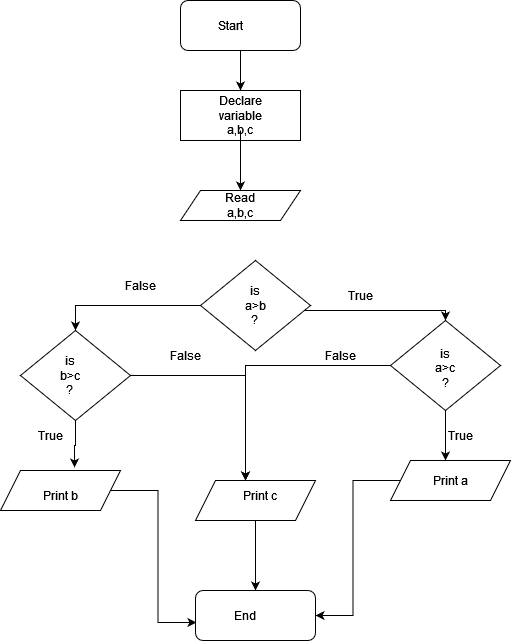

The diagram above was exported from draw.io. Its source (the exported page's mxGraphModel, read from the mxfile embedded in the PNG):
<mxGraphModel dx="910" dy="495" grid="1" gridSize="10" guides="1" tooltips="1" connect="1" arrows="1" fold="1" page="1" pageScale="1" pageWidth="850" pageHeight="1100" math="0" shadow="0">
  <root>
    <mxCell id="0" />
    <mxCell id="1" parent="0" />
    <mxCell id="fNupu3hiqMQQpmBDRNP1-25" style="edgeStyle=orthogonalEdgeStyle;rounded=0;orthogonalLoop=1;jettySize=auto;html=1;entryX=0.5;entryY=0;entryDx=0;entryDy=0;" edge="1" parent="1" source="fNupu3hiqMQQpmBDRNP1-1" target="fNupu3hiqMQQpmBDRNP1-3">
      <mxGeometry relative="1" as="geometry" />
    </mxCell>
    <mxCell id="fNupu3hiqMQQpmBDRNP1-1" value="" style="rounded=1;whiteSpace=wrap;html=1;" vertex="1" parent="1">
      <mxGeometry x="330" y="40" width="120" height="50" as="geometry" />
    </mxCell>
    <mxCell id="fNupu3hiqMQQpmBDRNP1-2" value="Start" style="text;html=1;strokeColor=none;fillColor=none;align=center;verticalAlign=middle;whiteSpace=wrap;rounded=0;" vertex="1" parent="1">
      <mxGeometry x="350" y="50" width="60" height="30" as="geometry" />
    </mxCell>
    <mxCell id="fNupu3hiqMQQpmBDRNP1-3" value="" style="rounded=0;whiteSpace=wrap;html=1;" vertex="1" parent="1">
      <mxGeometry x="330" y="130" width="120" height="50" as="geometry" />
    </mxCell>
    <mxCell id="fNupu3hiqMQQpmBDRNP1-4" value="" style="shape=parallelogram;perimeter=parallelogramPerimeter;whiteSpace=wrap;html=1;fixedSize=1;" vertex="1" parent="1">
      <mxGeometry x="330" y="230" width="120" height="30" as="geometry" />
    </mxCell>
    <mxCell id="fNupu3hiqMQQpmBDRNP1-5" style="edgeStyle=orthogonalEdgeStyle;rounded=0;orthogonalLoop=1;jettySize=auto;html=1;exitX=0.5;exitY=1;exitDx=0;exitDy=0;" edge="1" parent="1" source="fNupu3hiqMQQpmBDRNP1-3" target="fNupu3hiqMQQpmBDRNP1-3">
      <mxGeometry relative="1" as="geometry" />
    </mxCell>
    <mxCell id="fNupu3hiqMQQpmBDRNP1-43" style="edgeStyle=orthogonalEdgeStyle;rounded=0;orthogonalLoop=1;jettySize=auto;html=1;entryX=0.5;entryY=0;entryDx=0;entryDy=0;" edge="1" parent="1" source="fNupu3hiqMQQpmBDRNP1-6" target="fNupu3hiqMQQpmBDRNP1-8">
      <mxGeometry relative="1" as="geometry">
        <Array as="points">
          <mxPoint x="595" y="350" />
        </Array>
      </mxGeometry>
    </mxCell>
    <mxCell id="fNupu3hiqMQQpmBDRNP1-54" style="edgeStyle=orthogonalEdgeStyle;rounded=0;orthogonalLoop=1;jettySize=auto;html=1;entryX=0.5;entryY=0;entryDx=0;entryDy=0;" edge="1" parent="1" source="fNupu3hiqMQQpmBDRNP1-6" target="fNupu3hiqMQQpmBDRNP1-7">
      <mxGeometry relative="1" as="geometry" />
    </mxCell>
    <mxCell id="fNupu3hiqMQQpmBDRNP1-6" value="" style="rhombus;whiteSpace=wrap;html=1;" vertex="1" parent="1">
      <mxGeometry x="350" y="300" width="110" height="90" as="geometry" />
    </mxCell>
    <mxCell id="fNupu3hiqMQQpmBDRNP1-39" style="edgeStyle=orthogonalEdgeStyle;rounded=0;orthogonalLoop=1;jettySize=auto;html=1;entryX=0.617;entryY=-0.075;entryDx=0;entryDy=0;entryPerimeter=0;" edge="1" parent="1" source="fNupu3hiqMQQpmBDRNP1-7" target="fNupu3hiqMQQpmBDRNP1-9">
      <mxGeometry relative="1" as="geometry" />
    </mxCell>
    <mxCell id="fNupu3hiqMQQpmBDRNP1-41" style="edgeStyle=orthogonalEdgeStyle;rounded=0;orthogonalLoop=1;jettySize=auto;html=1;entryX=0.25;entryY=0;entryDx=0;entryDy=0;" edge="1" parent="1" source="fNupu3hiqMQQpmBDRNP1-7" target="fNupu3hiqMQQpmBDRNP1-20">
      <mxGeometry relative="1" as="geometry" />
    </mxCell>
    <mxCell id="fNupu3hiqMQQpmBDRNP1-7" value="" style="rhombus;whiteSpace=wrap;html=1;" vertex="1" parent="1">
      <mxGeometry x="170" y="370" width="110" height="90" as="geometry" />
    </mxCell>
    <mxCell id="fNupu3hiqMQQpmBDRNP1-44" style="edgeStyle=orthogonalEdgeStyle;rounded=0;orthogonalLoop=1;jettySize=auto;html=1;" edge="1" parent="1" source="fNupu3hiqMQQpmBDRNP1-8">
      <mxGeometry relative="1" as="geometry">
        <mxPoint x="595" y="500" as="targetPoint" />
      </mxGeometry>
    </mxCell>
    <mxCell id="fNupu3hiqMQQpmBDRNP1-47" style="edgeStyle=orthogonalEdgeStyle;rounded=0;orthogonalLoop=1;jettySize=auto;html=1;entryX=0.25;entryY=0;entryDx=0;entryDy=0;" edge="1" parent="1" source="fNupu3hiqMQQpmBDRNP1-8" target="fNupu3hiqMQQpmBDRNP1-20">
      <mxGeometry relative="1" as="geometry" />
    </mxCell>
    <mxCell id="fNupu3hiqMQQpmBDRNP1-8" value="" style="rhombus;whiteSpace=wrap;html=1;" vertex="1" parent="1">
      <mxGeometry x="540" y="360" width="110" height="90" as="geometry" />
    </mxCell>
    <mxCell id="fNupu3hiqMQQpmBDRNP1-52" style="edgeStyle=orthogonalEdgeStyle;rounded=0;orthogonalLoop=1;jettySize=auto;html=1;entryX=0.008;entryY=0.64;entryDx=0;entryDy=0;entryPerimeter=0;" edge="1" parent="1" source="fNupu3hiqMQQpmBDRNP1-9" target="fNupu3hiqMQQpmBDRNP1-12">
      <mxGeometry relative="1" as="geometry" />
    </mxCell>
    <mxCell id="fNupu3hiqMQQpmBDRNP1-9" value="" style="shape=parallelogram;perimeter=parallelogramPerimeter;whiteSpace=wrap;html=1;fixedSize=1;" vertex="1" parent="1">
      <mxGeometry x="150" y="510" width="120" height="40" as="geometry" />
    </mxCell>
    <mxCell id="fNupu3hiqMQQpmBDRNP1-49" style="edgeStyle=orthogonalEdgeStyle;rounded=0;orthogonalLoop=1;jettySize=auto;html=1;entryX=0.5;entryY=0;entryDx=0;entryDy=0;" edge="1" parent="1" source="fNupu3hiqMQQpmBDRNP1-10" target="fNupu3hiqMQQpmBDRNP1-12">
      <mxGeometry relative="1" as="geometry" />
    </mxCell>
    <mxCell id="fNupu3hiqMQQpmBDRNP1-10" value="" style="shape=parallelogram;perimeter=parallelogramPerimeter;whiteSpace=wrap;html=1;fixedSize=1;" vertex="1" parent="1">
      <mxGeometry x="345" y="520" width="120" height="40" as="geometry" />
    </mxCell>
    <mxCell id="fNupu3hiqMQQpmBDRNP1-50" style="edgeStyle=orthogonalEdgeStyle;rounded=0;orthogonalLoop=1;jettySize=auto;html=1;entryX=1;entryY=0.5;entryDx=0;entryDy=0;" edge="1" parent="1" source="fNupu3hiqMQQpmBDRNP1-11" target="fNupu3hiqMQQpmBDRNP1-12">
      <mxGeometry relative="1" as="geometry" />
    </mxCell>
    <mxCell id="fNupu3hiqMQQpmBDRNP1-11" value="" style="shape=parallelogram;perimeter=parallelogramPerimeter;whiteSpace=wrap;html=1;fixedSize=1;" vertex="1" parent="1">
      <mxGeometry x="540" y="500" width="120" height="40" as="geometry" />
    </mxCell>
    <mxCell id="fNupu3hiqMQQpmBDRNP1-12" value="" style="rounded=1;whiteSpace=wrap;html=1;" vertex="1" parent="1">
      <mxGeometry x="345" y="630" width="120" height="50" as="geometry" />
    </mxCell>
    <mxCell id="fNupu3hiqMQQpmBDRNP1-26" style="edgeStyle=orthogonalEdgeStyle;rounded=0;orthogonalLoop=1;jettySize=auto;html=1;entryX=0.5;entryY=0;entryDx=0;entryDy=0;" edge="1" parent="1" source="fNupu3hiqMQQpmBDRNP1-13" target="fNupu3hiqMQQpmBDRNP1-15">
      <mxGeometry relative="1" as="geometry" />
    </mxCell>
    <mxCell id="fNupu3hiqMQQpmBDRNP1-13" value="Declare variable a,b,c" style="text;html=1;strokeColor=none;fillColor=none;align=center;verticalAlign=middle;whiteSpace=wrap;rounded=0;" vertex="1" parent="1">
      <mxGeometry x="360" y="140" width="60" height="30" as="geometry" />
    </mxCell>
    <mxCell id="fNupu3hiqMQQpmBDRNP1-15" value="Read a,b,c" style="text;html=1;strokeColor=none;fillColor=none;align=center;verticalAlign=middle;whiteSpace=wrap;rounded=0;" vertex="1" parent="1">
      <mxGeometry x="360" y="230" width="60" height="30" as="geometry" />
    </mxCell>
    <mxCell id="fNupu3hiqMQQpmBDRNP1-16" value="&lt;div&gt;is &lt;br&gt;&lt;/div&gt;&lt;div&gt;a&amp;gt;b&lt;/div&gt;&lt;div&gt;?&lt;br&gt;&lt;/div&gt;" style="text;html=1;strokeColor=none;fillColor=none;align=center;verticalAlign=middle;whiteSpace=wrap;rounded=0;" vertex="1" parent="1">
      <mxGeometry x="375" y="330" width="60" height="30" as="geometry" />
    </mxCell>
    <mxCell id="fNupu3hiqMQQpmBDRNP1-17" value="&lt;div&gt;is&lt;/div&gt;&lt;div&gt; b&amp;gt;c&lt;/div&gt;&lt;div&gt;?&lt;br&gt;&lt;/div&gt;" style="text;html=1;strokeColor=none;fillColor=none;align=center;verticalAlign=middle;whiteSpace=wrap;rounded=0;" vertex="1" parent="1">
      <mxGeometry x="190" y="400" width="60" height="30" as="geometry" />
    </mxCell>
    <mxCell id="fNupu3hiqMQQpmBDRNP1-18" value="&lt;div&gt;is &lt;br&gt;&lt;/div&gt;&lt;div&gt;a&amp;gt;c&lt;/div&gt;&lt;div&gt;?&lt;/div&gt;&lt;div&gt;&lt;br&gt;&lt;/div&gt;" style="text;html=1;strokeColor=none;fillColor=none;align=center;verticalAlign=middle;whiteSpace=wrap;rounded=0;" vertex="1" parent="1">
      <mxGeometry x="565" y="400" width="60" height="30" as="geometry" />
    </mxCell>
    <mxCell id="fNupu3hiqMQQpmBDRNP1-19" value="Print b" style="text;html=1;strokeColor=none;fillColor=none;align=center;verticalAlign=middle;whiteSpace=wrap;rounded=0;" vertex="1" parent="1">
      <mxGeometry x="180" y="520" width="60" height="30" as="geometry" />
    </mxCell>
    <mxCell id="fNupu3hiqMQQpmBDRNP1-20" value="Print c" style="text;html=1;strokeColor=none;fillColor=none;align=center;verticalAlign=middle;whiteSpace=wrap;rounded=0;" vertex="1" parent="1">
      <mxGeometry x="380" y="520" width="60" height="30" as="geometry" />
    </mxCell>
    <mxCell id="fNupu3hiqMQQpmBDRNP1-21" value="Print a" style="text;html=1;strokeColor=none;fillColor=none;align=center;verticalAlign=middle;whiteSpace=wrap;rounded=0;" vertex="1" parent="1">
      <mxGeometry x="570" y="505" width="60" height="30" as="geometry" />
    </mxCell>
    <mxCell id="fNupu3hiqMQQpmBDRNP1-22" value="End" style="text;html=1;strokeColor=none;fillColor=none;align=center;verticalAlign=middle;whiteSpace=wrap;rounded=0;" vertex="1" parent="1">
      <mxGeometry x="365" y="640" width="60" height="30" as="geometry" />
    </mxCell>
    <mxCell id="fNupu3hiqMQQpmBDRNP1-23" value="False" style="text;html=1;strokeColor=none;fillColor=none;align=center;verticalAlign=middle;whiteSpace=wrap;rounded=0;" vertex="1" parent="1">
      <mxGeometry x="260" y="310" width="60" height="30" as="geometry" />
    </mxCell>
    <mxCell id="fNupu3hiqMQQpmBDRNP1-57" value="True" style="text;html=1;strokeColor=none;fillColor=none;align=center;verticalAlign=middle;whiteSpace=wrap;rounded=0;" vertex="1" parent="1">
      <mxGeometry x="480" y="320" width="60" height="30" as="geometry" />
    </mxCell>
    <mxCell id="fNupu3hiqMQQpmBDRNP1-58" value="True" style="text;html=1;strokeColor=none;fillColor=none;align=center;verticalAlign=middle;whiteSpace=wrap;rounded=0;" vertex="1" parent="1">
      <mxGeometry x="170" y="460" width="60" height="30" as="geometry" />
    </mxCell>
    <mxCell id="fNupu3hiqMQQpmBDRNP1-59" value="False" style="text;html=1;strokeColor=none;fillColor=none;align=center;verticalAlign=middle;whiteSpace=wrap;rounded=0;" vertex="1" parent="1">
      <mxGeometry x="305" y="380" width="60" height="30" as="geometry" />
    </mxCell>
    <mxCell id="fNupu3hiqMQQpmBDRNP1-61" value="True" style="text;html=1;strokeColor=none;fillColor=none;align=center;verticalAlign=middle;whiteSpace=wrap;rounded=0;" vertex="1" parent="1">
      <mxGeometry x="580" y="460" width="60" height="30" as="geometry" />
    </mxCell>
    <mxCell id="fNupu3hiqMQQpmBDRNP1-62" value="False" style="text;html=1;strokeColor=none;fillColor=none;align=center;verticalAlign=middle;whiteSpace=wrap;rounded=0;" vertex="1" parent="1">
      <mxGeometry x="460" y="380" width="60" height="30" as="geometry" />
    </mxCell>
  </root>
</mxGraphModel>